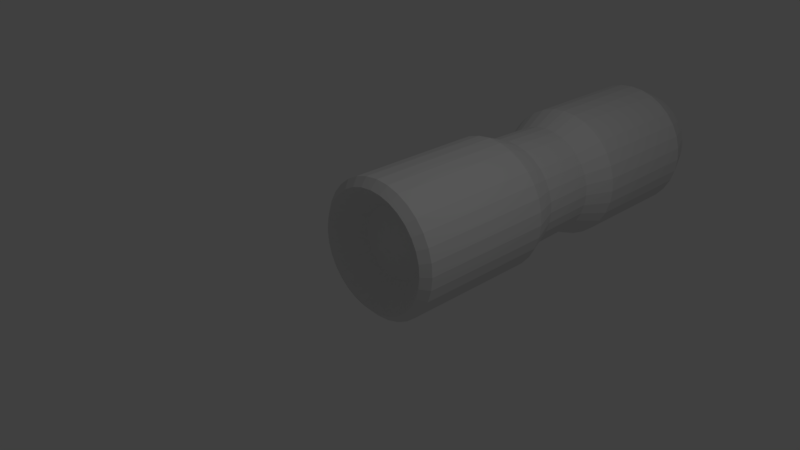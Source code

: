 # Source: StrongShell.blend  (saved by Blender 2.78.0; exported with 4.5.12 LTS)
import bpy
from mathutils import Matrix  # noqa: F401  (used for matrix-valued properties, if any)

bpy.ops.wm.read_factory_settings(use_empty=True)
scene = bpy.context.scene
scene.name = 'Scene'

# ---- collections
col_collection_1 = bpy.data.collections.new('Collection 1'); scene.collection.children.link(col_collection_1)

# ---- world
world_world = bpy.data.worlds.new('World'); scene.world = world_world
world_world.color = (0.05088, 0.05088, 0.05088)
world_world.use_sun_shadow = False
world_world.sun_shadow_jitter_overblur = 0.0
world_world.cycles.sampling_method = 'MANUAL'

# ---- cameras
cam_camera = bpy.data.cameras.new('Camera')
cam_camera.clip_end = 100.0
cam_camera.lens = 35.0
cam_camera.sensor_width = 32.0
cam_camera.sensor_height = 18.0
cam_camera.ortho_scale = 7.314
cam_camera.dof.focus_distance = 0.0
cam_camera.dof.aperture_fstop = 128.0

# ---- lights
light_lamp = bpy.data.lights.new('Lamp', 'POINT')
light_lamp.transmission_factor = 0.0
light_lamp.cutoff_distance = 30.0
light_lamp.energy = 100.0
light_lamp.shadow_buffer_clip_start = 1.001
light_lamp.shadow_soft_size = 0.1
light_lamp.shadow_maximum_resolution = 0.006
light_lamp.use_absolute_resolution = True

# ---- meshes
me_circle = bpy.data.meshes.new('Circle')
me_circle.from_pydata([(-4.298e-08, 0.5054, 0.4183), (-0.09861, 0.4957, 0.4183), (-0.1934, 0.467, 0.4183), (-0.2808, 0.4203, 0.4183), (-0.3574, 0.3574, 0.4183), (-0.4203, 0.2808, 0.4183), (-0.467, 0.1934, 0.4183), (-0.4957, 0.09861, 0.4183), (-0.5054, 1.859e-07, 0.4183), (-0.4957, -0.09861, 0.4183), (-0.467, -0.1934, 0.4183), (-0.4203, -0.2808, 0.4183), (-0.3574, -0.3574, 0.4183), (-0.2808, -0.4203, 0.4183), (-0.1934, -0.467, 0.4183), (-0.09861, -0.4957, 0.4183), (1.217e-07, -0.5054, 0.4183), (0.09861, -0.4957, 0.4183), (0.1934, -0.467, 0.4183), (0.2808, -0.4203, 0.4183), (0.3574, -0.3574, 0.4183), (0.4203, -0.2808, 0.4183), (0.467, -0.1934, 0.4183), (0.4957, -0.09861, 0.4183), (0.5054, 6.357e-07, 0.4183), (0.4957, 0.09861, 0.4183), (0.467, 0.1934, 0.4183), (0.4203, 0.2808, 0.4183), (0.3574, 0.3574, 0.4183), (0.2808, 0.4203, 0.4183), (0.1934, 0.467, 0.4183), (0.09861, 0.4957, 0.4183), (0.01478, 0.03958, 7.244), (0.02213, 0.04031, 7.244), (0.007704, 0.03743, 7.244), (0.001185, 0.03395, 7.244), (-0.004529, 0.02926, 7.244), (-0.009218, 0.02355, 7.244), (-0.0127, 0.01703, 7.244), (-0.01485, 0.009954, 7.244), (-0.01557, 0.002598, 7.244), (-0.01485, -0.004758, 7.244), (-0.0127, -0.01183, 7.244), (-0.009218, -0.01835, 7.244), (-0.004529, -0.02407, 7.244), (0.001185, -0.02875, 7.244), (0.007704, -0.03224, 7.244), (0.01478, -0.03438, 7.244), (0.02213, -0.03511, 7.244), (0.02949, -0.03438, 7.244), (0.03656, -0.03224, 7.244), (0.04308, -0.02875, 7.244), (0.0488, -0.02407, 7.244), (0.05349, -0.01835, 7.244), (0.05697, -0.01183, 7.244), (0.05912, -0.004758, 7.244), (0.05984, 0.002598, 7.244), (0.05912, 0.009954, 7.244), (0.05697, 0.01703, 7.244), (0.05349, 0.02355, 7.244), (0.0488, 0.02926, 7.244), (0.04308, 0.03395, 7.244), (0.03656, 0.03743, 7.244), (0.02949, 0.03958, 7.244), (1.018, 0.002057, 5.735), (0.9983, -0.193, 5.735), (-0.9633, -0.193, 5.735), (-0.9825, 0.002056, 5.735), (0.849, 0.5576, 5.735), (0.9414, 0.3847, 5.735), (0.4002, -0.9218, 5.735), (0.2126, -0.9787, 5.735), (-0.538, 0.8335, 5.735), (-0.3652, 0.9259, 5.735), (0.7246, 0.7092, 5.735), (0.2126, 0.9828, 5.735), (0.4002, 0.9259, 5.735), (-0.6896, 0.7092, 5.735), (0.9414, -0.3806, 5.735), (0.849, -0.5535, 5.735), (-0.538, -0.8294, 5.735), (-0.6896, -0.7051, 5.735), (-0.9633, 0.1971, 5.735), (-0.9064, 0.3847, 5.735), (0.01752, 1.002, 5.735), (0.9983, 0.1971, 5.735), (0.01752, -0.9979, 5.735), (-0.1776, 0.9828, 5.735), (-0.8139, -0.5535, 5.735), (-0.9064, -0.3806, 5.735), (0.5731, 0.8335, 5.735), (0.7246, -0.705, 5.735), (-0.1776, -0.9787, 5.735), (-0.3652, -0.9218, 5.735), (-0.8139, 0.5576, 5.735), (0.5731, -0.8294, 5.735), (0.7979, 0.002237, 6.235), (-0.7448, -0.1497, 6.235), (0.6666, 0.4349, 6.235), (0.3171, -0.7173, 6.235), (-0.4136, 0.6498, 6.235), (0.5698, 0.553, 6.235), (0.171, 0.7661, 6.235), (-0.5317, 0.553, 6.235), (0.7386, -0.2958, 6.235), (-0.4136, -0.6453, 6.235), (-0.7448, 0.1542, 6.235), (0.01905, 0.7811, 6.235), (-0.6285, -0.4305, 6.235), (-0.1329, -0.7616, 6.235), (0.4518, -0.6453, 6.235), (0.7829, -0.1497, 6.235), (-0.7598, 0.002236, 6.235), (0.7386, 0.3003, 6.235), (0.171, -0.7616, 6.235), (-0.279, 0.7218, 6.235), (0.3171, 0.7218, 6.235), (0.6666, -0.4305, 6.235), (-0.5317, -0.5485, 6.235), (-0.7005, 0.3003, 6.235), (0.7829, 0.1542, 6.235), (0.01905, -0.7766, 6.235), (-0.1329, 0.7661, 6.235), (-0.7005, -0.2958, 6.235), (0.4517, 0.6498, 6.235), (0.5698, -0.5485, 6.235), (-0.279, -0.7173, 6.235), (-0.6285, 0.4349, 6.235), (0.471, 0.002397, 6.682), (-0.4215, -0.08551, 6.682), (0.3951, 0.2527, 6.682), (0.1929, -0.4139, 6.682), (-0.2299, 0.3771, 6.682), (0.339, 0.321, 6.682), (0.1083, 0.4443, 6.682), (-0.2982, 0.321, 6.682), (0.4367, -0.17, 6.682), (-0.2299, -0.3723, 6.682), (-0.4215, 0.0903, 6.682), (0.02042, 0.453, 6.682), (-0.3542, -0.2479, 6.682), (-0.06749, -0.4395, 6.682), (0.2708, -0.3723, 6.682), (0.4624, -0.08551, 6.682), (-0.4302, 0.002396, 6.682), (0.4367, 0.1748, 6.682), (0.1083, -0.4395, 6.682), (-0.152, 0.4187, 6.682), (0.1929, 0.4187, 6.682), (0.3951, -0.2479, 6.682), (-0.2982, -0.3162, 6.682), (-0.3959, 0.1748, 6.682), (0.4624, 0.0903, 6.682), (0.02042, -0.4482, 6.682), (-0.06749, 0.4443, 6.682), (-0.3959, -0.17, 6.682), (0.2708, 0.3771, 6.682), (0.339, -0.3162, 6.682), (-0.152, -0.4139, 6.682), (-0.3542, 0.2527, 6.682), (0.9928, -0.1937, 3.932), (-0.988, 0.00141, 3.932), (0.9359, 0.3841, 3.932), (0.2071, -0.9794, 3.932), (-0.3707, 0.9253, 3.932), (0.3947, 0.9253, 3.932), (0.8435, -0.5542, 3.932), (-0.6951, -0.7057, 3.932), (-0.9119, 0.3841, 3.932), (0.9928, 0.1965, 3.932), (0.01201, -0.9986, 3.932), (-0.1831, 0.9822, 3.932), (-0.9119, -0.3813, 3.932), (0.5676, 0.8329, 3.932), (0.7191, -0.7057, 3.932), (-0.3707, -0.9225, 3.932), (-0.8195, 0.557, 3.932), (1.012, 0.001411, 3.932), (-0.9688, -0.1937, 3.932), (0.8435, 0.557, 3.932), (0.3947, -0.9225, 3.932), (-0.5436, 0.8329, 3.932), (0.7191, 0.7085, 3.932), (0.2071, 0.9822, 3.932), (-0.6951, 0.7085, 3.932), (0.9359, -0.3813, 3.932), (-0.5436, -0.8301, 3.932), (-0.9688, 0.1965, 3.932), (0.01201, 1.001, 3.932), (-0.8195, -0.5542, 3.932), (-0.1831, -0.9794, 3.932), (0.5676, -0.8301, 3.932), (0.9877, -0.1943, 2.253), (-0.9931, 0.0008081, 2.253), (0.9308, 0.3835, 2.253), (0.202, -0.98, 2.253), (-0.3758, 0.9247, 2.253), (0.3896, 0.9247, 2.253), (0.8384, -0.5548, 2.253), (-0.7002, -0.7063, 2.253), (-0.917, 0.3835, 2.253), (0.9877, 0.1959, 2.253), (0.006885, -0.9992, 2.253), (-0.1882, 0.9816, 2.253), (-0.917, -0.3819, 2.253), (0.5625, 0.8323, 2.253), (0.714, -0.7063, 2.253), (-0.3758, -0.9231, 2.253), (-0.8246, 0.5564, 2.253), (1.007, 0.000809, 2.253), (-0.9739, -0.1943, 2.253), (0.8384, 0.5564, 2.253), (0.3896, -0.9231, 2.253), (-0.5487, 0.8323, 2.253), (0.714, 0.7079, 2.253), (0.202, 0.9816, 2.253), (-0.7002, 0.7079, 2.253), (0.9308, -0.3819, 2.253), (-0.5487, -0.8307, 2.253), (-0.9739, 0.1959, 2.253), (0.006885, 1.001, 2.253), (-0.8246, -0.5548, 2.253), (-0.1882, -0.98, 2.253), (0.5625, -0.8307, 2.253), (0.8354, 0.001263, 3.52), (-0.798, -0.1596, 3.52), (0.6964, 0.4594, 3.52), (0.3263, -0.7606, 3.52), (-0.4474, 0.6869, 3.52), (0.5938, 0.5844, 3.52), (0.1716, 0.81, 3.52), (-0.5723, 0.5844, 3.52), (0.7726, -0.3143, 3.52), (-0.4474, -0.6844, 3.52), (-0.798, 0.1621, 3.52), (0.01076, 0.8259, 3.52), (-0.6749, -0.4569, 3.52), (-0.1501, -0.8075, 3.52), (0.4689, -0.6844, 3.52), (0.8195, -0.1596, 3.52), (-0.8139, 0.001262, 3.52), (0.7726, 0.3168, 3.52), (0.1716, -0.8075, 3.52), (-0.3048, 0.7631, 3.52), (0.3263, 0.7631, 3.52), (0.6964, -0.4569, 3.52), (-0.5723, -0.5818, 3.52), (-0.7511, 0.3168, 3.52), (0.8195, 0.1621, 3.52), (0.01076, -0.8234, 3.52), (-0.1501, 0.81, 3.52), (-0.7511, -0.3143, 3.52), (0.4689, 0.6869, 3.52), (0.5938, -0.5818, 3.52), (-0.3048, -0.7606, 3.52), (-0.6749, 0.4594, 3.52), (0.8339, -0.1633, 2.672), (-0.8337, 0.0009583, 2.672), (0.786, 0.3231, 2.672), (0.1724, -0.8247, 2.672), (-0.314, 0.7788, 2.672), (0.3303, 0.7788, 2.672), (0.7082, -0.4668, 2.672), (-0.5871, -0.5943, 2.672), (-0.7696, 0.3231, 2.672), (0.8339, 0.1652, 2.672), (0.008165, -0.8409, 2.672), (-0.1561, 0.8267, 2.672), (-0.7696, -0.3212, 2.672), (0.4759, 0.701, 2.672), (0.6035, -0.5943, 2.672), (-0.314, -0.7768, 2.672), (-0.6918, 0.4687, 2.672), (0.85, 0.000959, 2.672), (-0.8175, -0.1633, 2.672), (0.7082, 0.4687, 2.672), (0.3303, -0.7768, 2.672), (-0.4596, 0.701, 2.672), (0.6035, 0.5963, 2.672), (0.1724, 0.8267, 2.672), (-0.5871, 0.5963, 2.672), (0.786, -0.3212, 2.672), (-0.4596, -0.699, 2.672), (-0.8175, 0.1652, 2.672), (0.008165, 0.8428, 2.672), (-0.6918, -0.4668, 2.672), (-0.1561, -0.8247, 2.672), (0.4759, -0.699, 2.672), (0.9812, -0.195, 0.1467), (-0.9996, 5.268e-05, 0.1467), (0.9243, 0.3827, 0.1467), (0.1955, -0.9807, 0.1467), (-0.3822, 0.9239, 0.1467), (0.3831, 0.9239, 0.1467), (0.8319, -0.5555, 0.1467), (-0.7067, -0.7071, 0.1467), (-0.9234, 0.3827, 0.1467), (0.9812, 0.1951, 0.1467), (0.0004486, -0.9999, 0.1467), (-0.1946, 0.9808, 0.1467), (-0.9234, -0.3826, 0.1467), (0.556, 0.8315, 0.1467), (0.7076, -0.7071, 0.1467), (-0.3822, -0.9238, 0.1467), (-0.831, 0.5556, 0.1467), (1.0, 5.357e-05, 0.1467), (-0.9803, -0.195, 0.1467), (0.8319, 0.5556, 0.1467), (0.3831, -0.9238, 0.1467), (-0.5551, 0.8315, 0.1467), (0.7076, 0.7072, 0.1467), (0.1955, 0.9808, 0.1467), (-0.7067, 0.7072, 0.1467), (0.9243, -0.3826, 0.1467), (-0.5551, -0.8314, 0.1467), (-0.9803, 0.1951, 0.1467), (0.0004483, 1.0, 0.1467), (-0.831, -0.5555, 0.1467), (-0.1946, -0.9807, 0.1467), (0.556, -0.8314, 0.1467), (0.8677, -0.1726, 0.03668), (-0.8845, 1.325e-05, 0.03668), (0.8174, 0.3385, 0.03668), (0.1727, -0.8676, 0.03668), (-0.3384, 0.8173, 0.03668), (0.3386, 0.8173, 0.03668), (0.7356, -0.4914, 0.03668), (-0.6254, -0.6255, 0.03668), (-0.8171, 0.3385, 0.03668), (0.8677, 0.1726, 0.03668), (0.0001123, -0.8846, 0.03668), (-0.1725, 0.8676, 0.03668), (-0.8171, -0.3385, 0.03668), (0.4916, 0.7355, 0.03668), (0.6256, -0.6255, 0.03668), (-0.3384, -0.8172, 0.03668), (-0.7354, 0.4915, 0.03668), (0.8847, 1.404e-05, 0.03668), (-0.8675, -0.1726, 0.03668), (0.7356, 0.4915, 0.03668), (0.3386, -0.8172, 0.03668), (-0.4913, 0.7355, 0.03668), (0.6256, 0.6255, 0.03668), (0.1727, 0.8676, 0.03668), (-0.6254, 0.6255, 0.03668), (0.8174, -0.3385, 0.03668), (-0.4913, -0.7355, 0.03668), (-0.8675, 0.1726, 0.03668), (0.0001121, 0.8846, 0.03668), (-0.7354, -0.4914, 0.03668), (-0.1725, -0.8676, 0.03668), (0.4916, -0.7355, 0.03668)], [], [(1, 0, 31, 30, 29, 28, 27, 26, 25, 24, 23, 22, 21, 20, 19, 18, 17, 16, 15, 14, 13, 12, 11, 10, 9, 8, 7, 6, 5, 4, 3, 2), (32, 34, 35, 36, 37, 38, 39, 40, 41, 42, 43, 44, 45, 46, 47, 48, 49, 50, 51, 52, 53, 54, 55, 56, 57, 58, 59, 60, 61, 62, 63, 33), (185, 160, 65, 78), (184, 176, 94, 77), (186, 175, 93, 80), (191, 174, 91, 95), (182, 173, 90, 74), (188, 171, 87, 84), (178, 172, 89, 66), (180, 191, 95, 70), (190, 170, 86, 92), (177, 169, 85, 64), (176, 168, 83, 94), (175, 190, 92, 93), (189, 167, 81, 88), (174, 166, 79, 91), (173, 165, 76, 90), (172, 189, 88, 89), (171, 164, 73, 87), (170, 163, 71, 86), (169, 162, 69, 85), (187, 161, 67, 82), (183, 188, 84, 75), (168, 187, 82, 83), (167, 186, 80, 81), (166, 185, 78, 79), (181, 184, 77, 72), (165, 183, 75, 76), (179, 182, 74, 68), (164, 181, 72, 73), (163, 180, 70, 71), (162, 179, 68, 69), (161, 178, 66, 67), (160, 177, 64, 65), (78, 65, 111, 104), (77, 94, 127, 103), (80, 93, 126, 105), (95, 91, 125, 110), (74, 90, 124, 101), (84, 87, 122, 107), (66, 89, 123, 97), (70, 95, 110, 99), (92, 86, 121, 109), (64, 85, 120, 96), (94, 83, 119, 127), (93, 92, 109, 126), (88, 81, 118, 108), (91, 79, 117, 125), (90, 76, 116, 124), (89, 88, 108, 123), (87, 73, 115, 122), (86, 71, 114, 121), (85, 69, 113, 120), (82, 67, 112, 106), (75, 84, 107, 102), (83, 82, 106, 119), (81, 80, 105, 118), (79, 78, 104, 117), (72, 77, 103, 100), (76, 75, 102, 116), (68, 74, 101, 98), (73, 72, 100, 115), (71, 70, 99, 114), (69, 68, 98, 113), (67, 66, 97, 112), (65, 64, 96, 111), (239, 224, 177, 160), (240, 225, 178, 161), (241, 226, 179, 162), (242, 227, 180, 163), (243, 228, 181, 164), (226, 229, 182, 179), (244, 230, 183, 165), (228, 231, 184, 181), (245, 232, 185, 166), (246, 233, 186, 167), (247, 234, 187, 168), (230, 235, 188, 183), (234, 240, 161, 187), (248, 241, 162, 169), (249, 242, 163, 170), (250, 243, 164, 171), (251, 236, 189, 172), (252, 244, 165, 173), (253, 245, 166, 174), (236, 246, 167, 189), (254, 237, 190, 175), (255, 247, 168, 176), (224, 248, 169, 177), (237, 249, 170, 190), (227, 238, 191, 180), (225, 251, 172, 178), (235, 250, 171, 188), (229, 252, 173, 182), (238, 253, 174, 191), (233, 254, 175, 186), (231, 255, 176, 184), (232, 239, 160, 185), (313, 288, 192, 217), (312, 304, 208, 216), (314, 303, 207, 218), (319, 302, 206, 223), (310, 301, 205, 214), (316, 299, 203, 220), (306, 300, 204, 210), (308, 319, 223, 212), (318, 298, 202, 222), (305, 297, 201, 209), (304, 296, 200, 208), (303, 318, 222, 207), (317, 295, 199, 221), (302, 294, 198, 206), (301, 293, 197, 205), (300, 317, 221, 204), (299, 292, 196, 203), (298, 291, 195, 202), (297, 290, 194, 201), (315, 289, 193, 219), (311, 316, 220, 215), (296, 315, 219, 200), (295, 314, 218, 199), (294, 313, 217, 198), (309, 312, 216, 213), (293, 311, 215, 197), (307, 310, 214, 211), (292, 309, 213, 196), (291, 308, 212, 195), (290, 307, 211, 194), (289, 306, 210, 193), (288, 305, 209, 192), (281, 256, 239, 232), (280, 272, 255, 231), (282, 271, 254, 233), (287, 270, 253, 238), (278, 269, 252, 229), (284, 267, 250, 235), (274, 268, 251, 225), (276, 287, 238, 227), (286, 266, 249, 237), (273, 265, 248, 224), (272, 264, 247, 255), (271, 286, 237, 254), (285, 263, 246, 236), (270, 262, 245, 253), (269, 261, 244, 252), (268, 285, 236, 251), (267, 260, 243, 250), (266, 259, 242, 249), (265, 258, 241, 248), (283, 257, 240, 234), (279, 284, 235, 230), (264, 283, 234, 247), (263, 282, 233, 246), (262, 281, 232, 245), (277, 280, 231, 228), (261, 279, 230, 244), (275, 278, 229, 226), (260, 277, 228, 243), (259, 276, 227, 242), (258, 275, 226, 241), (257, 274, 225, 240), (256, 273, 224, 239), (192, 209, 273, 256), (193, 210, 274, 257), (194, 211, 275, 258), (195, 212, 276, 259), (196, 213, 277, 260), (211, 214, 278, 275), (197, 215, 279, 261), (213, 216, 280, 277), (198, 217, 281, 262), (199, 218, 282, 263), (200, 219, 283, 264), (215, 220, 284, 279), (219, 193, 257, 283), (201, 194, 258, 265), (202, 195, 259, 266), (203, 196, 260, 267), (204, 221, 285, 268), (205, 197, 261, 269), (206, 198, 262, 270), (221, 199, 263, 285), (207, 222, 286, 271), (208, 200, 264, 272), (209, 201, 265, 273), (222, 202, 266, 286), (212, 223, 287, 276), (210, 204, 268, 274), (220, 203, 267, 284), (214, 205, 269, 278), (223, 206, 270, 287), (218, 207, 271, 282), (216, 208, 272, 280), (217, 192, 256, 281), (320, 337, 305, 288), (321, 338, 306, 289), (322, 339, 307, 290), (323, 340, 308, 291), (324, 341, 309, 292), (339, 342, 310, 307), (325, 343, 311, 293), (341, 344, 312, 309), (326, 345, 313, 294), (327, 346, 314, 295), (328, 347, 315, 296), (343, 348, 316, 311), (347, 321, 289, 315), (329, 322, 290, 297), (330, 323, 291, 298), (331, 324, 292, 299), (332, 349, 317, 300), (333, 325, 293, 301), (334, 326, 294, 302), (349, 327, 295, 317), (335, 350, 318, 303), (336, 328, 296, 304), (337, 329, 297, 305), (350, 330, 298, 318), (340, 351, 319, 308), (338, 332, 300, 306), (348, 331, 299, 316), (342, 333, 301, 310), (351, 334, 302, 319), (346, 335, 303, 314), (344, 336, 304, 312), (345, 320, 288, 313), (22, 23, 320, 345), (4, 5, 336, 344), (13, 14, 335, 346), (19, 20, 334, 351), (28, 29, 333, 342), (0, 1, 331, 348), (9, 10, 332, 338), (18, 19, 351, 340), (15, 16, 330, 350), (24, 25, 329, 337), (5, 6, 328, 336), (14, 15, 350, 335), (11, 12, 327, 349), (20, 21, 326, 334), (29, 30, 325, 333), (10, 11, 349, 332), (1, 2, 324, 331), (16, 17, 323, 330), (25, 26, 322, 329), (7, 8, 321, 347), (31, 0, 348, 343), (6, 7, 347, 328), (12, 13, 346, 327), (21, 22, 345, 326), (3, 4, 344, 341), (30, 31, 343, 325), (27, 28, 342, 339), (2, 3, 341, 324), (17, 18, 340, 323), (26, 27, 339, 322), (8, 9, 338, 321), (23, 24, 337, 320), (33, 139, 107, 122, 154, 32), (154, 122, 115, 147, 34, 32), (34, 147, 115, 100, 132, 35), (132, 100, 103, 135, 36, 35), (103, 127, 159, 37, 36, 135), (159, 127, 119, 151, 38, 37), (38, 151, 119, 106, 138, 39), (106, 112, 144, 40, 39, 138), (40, 144, 112, 97, 129, 41), (97, 123, 155, 42, 41, 129), (42, 155, 123, 108, 140, 43), (108, 118, 150, 44, 43, 140), (44, 150, 118, 105, 137, 45), (105, 126, 158, 46, 45, 137), (46, 158, 126, 109, 141, 47), (109, 121, 153, 48, 47, 141), (153, 121, 114, 146, 49, 48), (49, 146, 114, 99, 131, 50), (131, 99, 110, 142, 51, 50), (110, 125, 157, 52, 51, 142), (157, 125, 117, 149, 53, 52), (53, 149, 117, 104, 136, 54), (104, 111, 143, 55, 54, 136), (55, 143, 111, 96, 128, 56), (96, 120, 152, 57, 56, 128), (152, 120, 113, 145, 58, 57), (58, 145, 113, 98, 130, 59), (130, 98, 101, 133, 60, 59), (101, 124, 156, 61, 60, 133), (156, 124, 116, 148, 62, 61), (62, 148, 116, 102, 134, 63), (134, 102, 107, 139, 33, 63)])
me_circle.use_remesh_preserve_volume = False
me_circle.use_remesh_preserve_attributes = False
me_circle.use_mirror_vertex_groups = False
me_circle.update()

# ---- objects
ob_strongshell = bpy.data.objects.new('StrongShell', me_circle)
ob_lamp = bpy.data.objects.new('Lamp', light_lamp)
ob_camera = bpy.data.objects.new('Camera', cam_camera)

# ---- transforms, parenting, visibility, modifiers, constraints
ob_strongshell.location = (0.0, 0.0, 0.0)
ob_strongshell.rotation_euler = (-1.571, -0.0, 0.0)
ob_strongshell.lineart.crease_threshold = 0.0
ob_lamp.location = (4.076, 1.005, 5.904)
ob_lamp.rotation_euler = (0.6503, 0.05522, 1.866)
ob_lamp.lock_rotations_4d = False
ob_lamp.empty_display_type = 'ARROWS'
ob_lamp.color = (0.0, 0.0, 0.0, 0.0)
ob_lamp.lineart.crease_threshold = 0.0
ob_camera.location = (7.481, -6.508, 5.344)
ob_camera.rotation_euler = (1.109, 0.0, 0.8149)
ob_camera.lock_rotations_4d = False
ob_camera.empty_display_type = 'ARROWS'
ob_camera.color = (0.0, 0.0, 0.0, 0.0)
ob_camera.display_type = 'WIRE'
ob_camera.lineart.crease_threshold = 0.0

# ---- collection membership
col_collection_1.objects.link(ob_strongshell)
col_collection_1.objects.link(ob_lamp)
col_collection_1.objects.link(ob_camera)

# ---- scene / render settings (as saved in the file)
scene.camera = ob_camera
scene.frame_start = 1; scene.frame_end = 250; scene.frame_set(1)
scene.render.engine = 'BLENDER_EEVEE_NEXT'
scene.render.resolution_percentage = 50
scene.render.dither_intensity = 0.0
scene.cycles.use_denoising = False
scene.cycles.samples = 128
scene.cycles.sampling_pattern = 'TABULATED_SOBOL'
scene.cycles.light_sampling_threshold = 0.0
scene.cycles.use_adaptive_sampling = False
scene.cycles.use_light_tree = False
scene.cycles.blur_glossy = 0.0
scene.cycles.sample_clamp_indirect = 0.0
scene.view_settings.view_transform = 'Standard'
bpy.context.view_layer.update()
